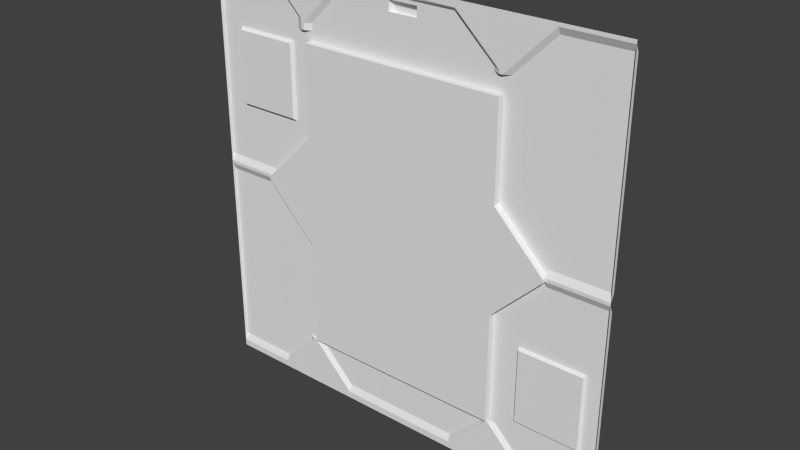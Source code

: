 # Source: eng1_9.blend  (saved by Blender 2.76.0; exported with 4.5.12 LTS)
import bpy
from mathutils import Matrix  # noqa: F401  (used for matrix-valued properties, if any)

bpy.ops.wm.read_factory_settings(use_empty=True)
scene = bpy.context.scene
scene.name = 'Scene'

# ---- collections
col_collection_1 = bpy.data.collections.new('Collection 1'); scene.collection.children.link(col_collection_1)

# ---- materials (node trees are filled in below, after node groups)
mat_eng1_5 = bpy.data.materials.new('eng1_5')
mat_eng1_5.alpha_threshold = 0.0
mat_eng1_5.use_transparent_shadow = False
mat_eng1_5.roughness = 0.5
mat_eng1_5.specular_intensity = 0.0

# ---- material node trees

# ---- world
world_world = bpy.data.worlds.new('World'); scene.world = world_world
world_world.color = (0.05088, 0.05088, 0.05088)
world_world.use_sun_shadow = False
world_world.sun_shadow_jitter_overblur = 0.0
world_world.cycles.sampling_method = 'MANUAL'
world_world.cycles.sample_map_resolution = 256

# ---- meshes
me_eng1_5 = bpy.data.meshes.new('eng1_5')
me_eng1_5.from_pydata([(1.28, -1.26, 0.06), (1.28, -1.26, -1.2), (-0.64, -1.28, 0.94), (-0.66, -1.28, 0.94), (-1.28, -1.26, -1.2), (1.28, -1.28, -1.28), (-1.28, -1.28, -1.28), (1.28, -1.28, 1.28), (-1.28, -1.28, 1.28), (1.28, -1.28, 0.0), (-1.28, -1.28, 0.0), (-1.28, -1.28, 0.02), (1.28, -1.28, 0.02), (-1.28, -1.28, 1.26), (1.28, -1.28, 1.26), (-0.7, -1.26, 0.94), (-1.28, -1.26, 0.06), (1.28, -1.26, -0.04), (-1.28, -1.26, -0.04), (-0.94, -1.26, 0.0), (1.28, -1.28, -1.24), (-1.28, -1.28, -1.24), (0.34, -1.28, 1.26), (0.34, -1.28, 1.24), (0.9, -1.28, 1.26), (0.62, -1.28, 0.98), (-0.64, -1.28, 0.98), (0.6, -1.26, 0.98), (0.66, -1.26, 0.98), (-0.6, -1.26, 0.98), (0.88, -1.28, -1.24), (0.6, -1.28, 0.98), (0.56, -1.26, 0.98), (0.36, -1.28, -1.24), (-1.28, -1.26, 1.22), (0.34, -1.26, 1.22), (0.9, -1.26, 1.22), (1.28, -1.26, 1.22), (0.6, -1.28, 1.0), (-0.66, -1.28, 1.0), (0.56, -1.26, 1.0), (-0.7, -1.26, 1.0), (-0.66, -1.26, 0.94), (-0.38, -1.28, -1.24), (-0.36, -1.28, 1.26), (-0.36, -1.26, 1.22), (-0.9, -1.28, -1.24), (-0.92, -1.28, 1.26), (-0.6, -1.26, 0.94), (-0.92, -1.26, 1.22), (0.62, -1.28, -0.98), (-0.64, -1.28, -0.98), (0.66, -1.26, -0.98), (-0.6, -1.26, -0.98), (0.6, -1.28, -1.0), (-0.66, -1.28, -1.0), (0.56, -1.26, -1.0), (-0.7, -1.26, -1.0), (-0.66, -1.28, -0.98), (-0.7, -1.26, -0.98), (-0.9, -1.26, -1.2), (0.62, -1.26, -0.98), (-0.94, -1.26, 0.02), (0.88, -1.26, -1.2), (0.36, -1.26, -1.2), (-0.38, -1.26, -1.2), (-0.94, -1.26, -0.04), (-0.94, -1.28, 0.02), (-0.94, -1.26, 0.06), (-0.94, -1.28, 0.0), (-0.07996, -1.26, 1.2), (-0.07998, -1.26, 1.14), (0.09997, -1.26, 1.14), (0.09996, -1.26, 1.2), (-0.06003, -1.26, 1.14), (-0.06003, -1.238, 1.133), (0.07999, -1.26, 1.14), (0.07999, -1.238, 1.133), (-0.07996, -1.25, 1.2), (-0.07998, -1.25, 1.14), (0.07999, -1.23, 1.137), (0.09997, -1.25, 1.14), (0.09996, -1.25, 1.2), (-0.06003, -1.23, 1.137), (-0.05998, -1.23, 1.17), (0.08001, -1.23, 1.17), (0.6, -1.28, -0.98), (0.56, -1.26, -0.98), (0.92, -1.26, 0.06), (0.92, -1.28, 0.02), (0.92, -1.28, 0.0), (0.92, -1.26, -0.04), (0.92, -1.26, 0.02), (0.92, -1.26, 0.0), (-1.28, -1.26, 0.8601), (-1.14, -1.26, 0.86), (-1.14, -1.26, 0.3998), (-0.74, -1.26, 0.86), (-0.74, -1.26, 0.3998), (-0.753, -1.28, 0.845), (-1.127, -1.28, 0.845), (-0.753, -1.28, 0.4148), (-1.127, -1.28, 0.4148), (1.28, -1.26, -0.44), (1.28, -1.26, -0.9011), (1.18, -1.26, -0.44), (1.18, -1.26, -0.9011), (0.78, -1.26, -0.44), (0.78, -1.26, -0.9011), (0.789, -1.28, -0.4503), (1.171, -1.28, -0.4503), (0.789, -1.28, -0.8908), (1.171, -1.28, -0.8908), (0.62, -1.26, -0.9601), (0.62, -1.26, 0.8801), (0.56, -1.26, -0.9601), (0.6, -1.26, 0.8801), (-0.6, -1.26, 0.8801), (-0.6, -1.26, -0.9601), (0.56, -1.26, 0.8801), (-0.6199, -1.26, -0.9601), (-0.6199, -1.26, 0.8801), (-0.66, -1.26, -0.32), (-0.7, -1.26, -0.28), (-0.7, -1.26, -0.9601), (-0.6199, -1.26, -0.3201), (-0.66, -1.26, -0.9601), (-0.6199, -1.26, 0.3401), (0.62, -1.26, 0.32), (0.66, -1.26, 0.32), (0.66, -1.26, -0.3), (0.62, -1.26, -0.3), (-0.94, -1.302, -5.762e-09), (-0.94, -1.302, 0.02), (0.92, -1.302, 0.02), (0.92, -1.302, -5.762e-09), (0.62, -1.302, -0.3), (0.62, -1.302, 0.32), (0.62, -1.302, 0.8801), (-0.6199, -1.302, -0.9601), (0.62, -1.302, -0.9601), (-0.6199, -1.302, 0.8801), (-0.6199, -1.302, 0.3401), (-0.6199, -1.302, -0.3201), (-0.66, -1.26, 0.34)], [], [(30, 50, 63), (10, 69, 66), (143, 132, 133), (26, 44, 45), (64, 56, 54), (92, 134, 137), (61, 52, 50), (44, 23, 45), (38, 31, 32), (23, 38, 40), (4, 123, 124), (16, 68, 67), (46, 21, 4), (36, 28, 25), (37, 14, 12), (1, 20, 30), (15, 41, 39), (65, 64, 33), (36, 24, 14), (124, 60, 4), (42, 3, 2), (39, 41, 49), (29, 2, 26), (94, 11, 13), (129, 28, 37), (49, 97, 95), (51, 53, 65), (2, 29, 48), (50, 52, 63), (46, 60, 57), (143, 133, 142), (142, 137, 143), (94, 34, 95), (114, 27, 28), (4, 21, 10), (108, 113, 107), (69, 10, 11), (0, 37, 12), (47, 49, 34), (95, 34, 49), (134, 135, 137), (59, 126, 53), (75, 83, 80), (35, 73, 70), (70, 78, 79), (72, 81, 82), (75, 79, 83), (82, 85, 84), (84, 85, 80), (84, 83, 79), (85, 82, 81), (70, 73, 82), (81, 77, 80), (76, 77, 81), (74, 75, 77), (74, 71, 79), (113, 140, 136), (125, 19, 132), (58, 59, 53), (124, 59, 60), (59, 58, 55), (44, 22, 23), (138, 141, 119), (37, 36, 14), (87, 61, 86), (121, 42, 48), (33, 64, 54), (29, 26, 45), (127, 142, 133), (23, 22, 38), (35, 45, 23), (37, 0, 129), (44, 8, 22), (31, 27, 32), (40, 38, 32), (60, 46, 4), (15, 97, 41), (33, 30, 5), (49, 41, 97), (91, 90, 9), (87, 86, 54), (40, 35, 23), (25, 28, 27), (93, 92, 89), (89, 12, 9), (55, 46, 57), (88, 0, 12), (43, 65, 33), (142, 141, 138), (63, 1, 30), (2, 48, 42), (69, 67, 19), (115, 113, 61), (24, 36, 25), (120, 125, 143), (140, 139, 143), (43, 51, 65), (97, 98, 101), (99, 101, 102), (96, 102, 101), (96, 95, 100), (97, 99, 100), (105, 106, 112), (103, 104, 106), (66, 123, 18), (142, 138, 137), (106, 1, 63), (18, 123, 4), (110, 112, 111), (107, 105, 110), (108, 107, 109), (108, 111, 112), (128, 92, 137), (128, 137, 138), (13, 34, 94), (119, 117, 74), (11, 16, 67), (98, 68, 96), (93, 135, 134), (115, 64, 65), (19, 62, 133), (42, 15, 3), (103, 20, 104), (119, 32, 27), (50, 86, 61), (47, 39, 49), (93, 91, 130), (28, 36, 37), (122, 126, 124), (3, 15, 39), (136, 135, 93), (126, 122, 125), (57, 60, 59), (94, 16, 11), (136, 140, 143), (121, 141, 142), (91, 105, 107), (125, 122, 123), (118, 139, 115), (128, 129, 88), (62, 68, 144), (18, 10, 66), (88, 129, 0), (137, 135, 136), (136, 143, 137), (28, 129, 114), (114, 116, 27), (129, 128, 114), (18, 4, 10), (130, 107, 131), (108, 52, 113), (61, 113, 52), (131, 107, 113), (67, 69, 11), (13, 47, 34), (118, 53, 120), (59, 124, 126), (126, 120, 53), (77, 75, 80), (35, 72, 73), (70, 45, 35), (71, 70, 79), (73, 72, 82), (78, 82, 84), (83, 84, 80), (78, 84, 79), (80, 85, 81), (78, 70, 82), (72, 76, 81), (76, 74, 77), (75, 74, 79), (131, 113, 136), (143, 125, 132), (51, 58, 53), (57, 59, 55), (117, 119, 141), (116, 114, 138), (138, 119, 116), (121, 117, 141), (121, 127, 144), (48, 117, 121), (121, 144, 42), (62, 127, 133), (24, 25, 38), (26, 2, 3), (25, 31, 38), (26, 3, 39), (24, 38, 22), (44, 26, 39), (24, 22, 7), (7, 14, 24), (13, 8, 47), (44, 39, 47), (47, 8, 44), (7, 22, 8), (5, 6, 33), (55, 58, 51), (6, 21, 46), (55, 51, 43), (30, 20, 5), (46, 55, 43), (86, 50, 54), (6, 46, 43), (54, 50, 30), (6, 43, 33), (33, 54, 30), (17, 91, 9), (56, 87, 54), (31, 25, 27), (89, 90, 93), (91, 93, 90), (92, 88, 89), (90, 89, 9), (89, 88, 12), (62, 19, 67), (66, 69, 19), (67, 68, 62), (87, 115, 61), (139, 120, 143), (99, 97, 101), (100, 99, 102), (98, 96, 101), (102, 96, 100), (95, 97, 100), (110, 105, 112), (105, 103, 106), (63, 52, 108), (108, 106, 63), (104, 1, 106), (109, 110, 111), (109, 107, 110), (111, 108, 109), (106, 108, 112), (114, 128, 138), (32, 119, 72), (74, 76, 119), (29, 45, 48), (71, 48, 45), (45, 70, 71), (119, 76, 72), (35, 40, 32), (71, 117, 48), (72, 35, 32), (74, 117, 71), (98, 97, 144), (94, 95, 96), (97, 15, 42), (16, 94, 96), (97, 42, 144), (16, 96, 68), (144, 68, 98), (92, 93, 134), (53, 118, 65), (115, 87, 64), (56, 64, 87), (65, 118, 115), (132, 19, 133), (1, 104, 20), (103, 17, 9), (9, 20, 103), (116, 119, 27), (131, 93, 130), (123, 122, 124), (131, 136, 93), (120, 126, 125), (127, 121, 142), (107, 130, 91), (91, 17, 105), (103, 105, 17), (123, 66, 19), (19, 125, 123), (113, 115, 140), (118, 120, 139), (139, 140, 115), (92, 128, 88), (127, 62, 144)])
_uv = me_eng1_5.uv_layers.new(name='UVMap')
_uv.uv.foreach_set('vector', [0.2233, 0.1014, 0.2358, 0.1139, 0.2233, 0.1033, 1.0, 0.5, 0.8672, 0.5, 0.8672, 0.4844, 0.7341, 0.376, 0.8549, 0.4999, 0.8549, 0.5076, 0.6943, 0.921, 0.6829, 0.9324, 0.6829, 0.9307, 0.3129, 0.07916, 0.3307, 0.06132, 0.3343, 0.06132, 0.2334, 0.0581, 0.2334, 0.0581, 0.2417, 0.06619, 0.257, 0.1132, 0.2511, 0.1132, 0.257, 0.1132, 0.5424, 0.9914, 0.4627, 0.9892, 0.5424, 0.9869, 0.2656, 0.8906, 0.2656, 0.8828, 0.2812, 0.8828, 0.3409, 0.9546, 0.3152, 0.931, 0.3192, 0.931, 0.9935, 0.04419, 0.7799, 0.383, 0.7799, 0.1326, 1.0, 0.5234, 0.8672, 0.5234, 0.8672, 0.5078, 0.9114, 0.02193, 0.9401, 0.02193, 0.9401, 0.02495, 0.1818, 0.9375, 0.2008, 0.9186, 0.204, 0.9186, 0.0, 0.9766, 0.0, 0.9922, 0.0, 0.5078, 0.06934, 0.01933, 0.06934, 0.01796, 0.08307, 0.01796, 0.7643, 0.8742, 0.7643, 0.881, 0.7597, 0.881, 0.6398, 0.02837, 0.6345, 0.02837, 0.6345, 0.02809, 0.09552, 0.9859, 0.09552, 0.9906, 0.05115, 0.9906, 0.7799, 0.1326, 0.8536, 0.04419, 0.9935, 0.04419, 0.7425, 0.8714, 0.7425, 0.8714, 0.7409, 0.8714, 0.8096, 0.9251, 0.8123, 0.9251, 0.8269, 0.9397, 0.7307, 0.8804, 0.7393, 0.8718, 0.7393, 0.8804, 1.0, 0.836, 1.0, 0.5078, 1.0, 0.9922, 0.2319, 0.6356, 0.2319, 0.8715, 0.01031, 0.9573, 0.8732, 0.9674, 0.8093, 0.8438, 0.951, 0.8438, 0.7242, 0.1156, 0.7238, 0.1156, 0.7216, 0.1133, 0.75, 0.8672, 0.7344, 0.8828, 0.7344, 0.8672, 0.2358, 0.1139, 0.2339, 0.1139, 0.2233, 0.1033, 0.8158, 0.0627, 0.8158, 0.06423, 0.8082, 0.07189, 0.7341, 0.376, 0.8549, 0.5076, 0.7341, 0.6315, 0.7341, 0.6315, 0.2661, 0.6237, 0.7341, 0.376, 0.9983, 0.8423, 0.9983, 0.9674, 0.951, 0.8438, 0.2578, 0.8438, 0.2656, 0.8828, 0.2422, 0.8828, 1.0, 0.03125, 1.0, 0.01562, 1.0, 0.5, 0.1961, 0.1471, 0.2578, 0.125, 0.1961, 0.3291, 0.8672, 0.5, 1.0, 0.5, 1.0, 0.5078, 0.0, 0.5234, 0.0, 0.9766, 0.0, 0.5078, 0.9178, 0.9902, 0.9178, 0.9874, 0.9436, 0.9874, 0.951, 0.8438, 0.9983, 0.9674, 0.8732, 0.9674, 0.1529, 0.5076, 0.1529, 0.4999, 0.2661, 0.6237, 0.7734, 0.1172, 0.7578, 0.125, 0.7344, 0.1172, 0.5234, 0.9425, 0.5234, 0.9442, 0.4688, 0.9442, 0.3672, 0.9766, 0.461, 0.9687, 0.5312, 0.9687, 0.5312, 0.9687, 0.5312, 0.9687, 0.5312, 0.9453, 0.4609, 0.9453, 0.4609, 0.9453, 0.461, 0.9687, 0.5234, 0.9425, 0.5312, 0.9453, 0.5234, 0.9442, 0.461, 0.9687, 0.4687, 0.957, 0.5234, 0.957, 0.5234, 0.957, 0.4687, 0.957, 0.4688, 0.9442, 0.5234, 0.957, 0.5234, 0.9442, 0.5312, 0.9453, 0.4687, 0.957, 0.461, 0.9687, 0.4609, 0.9453, 0.5312, 0.9687, 0.461, 0.9687, 0.461, 0.9687, 0.4609, 0.9453, 0.4688, 0.9425, 0.4688, 0.9442, 0.4688, 0.9453, 0.4688, 0.9425, 0.4609, 0.9453, 0.5234, 0.9453, 0.5234, 0.9425, 0.4688, 0.9425, 0.5234, 0.9453, 0.5312, 0.9453, 0.5312, 0.9453, 0.2417, 0.02974, 0.2417, 0.02974, 0.2417, 0.04854, 0.277, 0.04796, 0.2859, 0.05608, 0.2859, 0.05608, 0.7578, 0.1172, 0.7734, 0.1172, 0.7344, 0.1172, 0.7799, 0.1326, 0.7799, 0.1252, 0.8536, 0.04419, 0.7734, 0.1172, 0.7578, 0.1172, 0.7578, 0.1094, 0.5424, 0.9914, 0.4627, 0.9914, 0.4627, 0.9892, 0.2417, 0.08215, 0.277, 0.08215, 0.2434, 0.08215, 0.05115, 0.9859, 0.09552, 0.9859, 0.05115, 0.9906, 0.2659, 0.1132, 0.257, 0.1132, 0.26, 0.1132, 0.7438, 0.843, 0.7492, 0.8662, 0.7344, 0.8672, 0.3129, 0.08273, 0.3129, 0.07916, 0.3343, 0.06132, 0.6927, 0.921, 0.6943, 0.921, 0.6829, 0.9307, 0.277, 0.06677, 0.277, 0.06677, 0.286, 0.05793, 0.3409, 0.9546, 0.3409, 0.9566, 0.3152, 0.931, 0.4627, 0.9869, 0.5424, 0.9869, 0.4627, 0.9892, 0.01031, 0.9573, 0.01031, 0.5427, 0.2319, 0.6356, 0.6406, 0.9922, 1.0, 1.0, 0.3672, 0.9922, 0.271, 0.886, 0.271, 0.886, 0.2775, 0.886, 0.2812, 0.8906, 0.2656, 0.8906, 0.2812, 0.8828, 0.9114, 0.02495, 0.9114, 0.02193, 0.9401, 0.02495, 0.7968, 0.8701, 0.8093, 0.8438, 0.7968, 0.8909, 0.3594, 0.01562, 0.1562, 0.01562, 0.0, 0.0, 0.8732, 0.9674, 0.7968, 0.8909, 0.8093, 0.8438, 0.0876, 0.4935, 0.0876, 0.4974, 0.0519, 0.4974, 0.2819, 0.1153, 0.2767, 0.1153, 0.2767, 0.1127, 0.3192, 0.931, 0.3409, 0.9526, 0.3409, 0.9546, 0.2578, 0.8828, 0.2422, 0.8828, 0.2656, 0.8828, 0.1406, 0.5, 0.1406, 0.5078, 0.1406, 0.5078, 0.1406, 0.5078, 0.0, 0.5078, 0.0, 0.5, 0.8067, 0.07189, 0.8158, 0.0627, 0.8082, 0.07189, 0.1406, 0.5234, 0.0, 0.5234, 0.0, 0.5078, 0.6398, 0.02809, 0.6398, 0.02837, 0.6345, 0.02809, 0.7341, 0.6315, 0.7341, 0.8405, 0.2661, 0.8405, 0.08307, 0.01933, 0.06934, 0.01933, 0.08307, 0.01796, 0.7409, 0.8714, 0.7378, 0.8714, 0.7425, 0.8714, 0.8672, 0.5, 0.8672, 0.5078, 0.8672, 0.5, 0.3041, 0.1138, 0.297, 0.1138, 0.297, 0.1115, 0.1818, 0.9407, 0.1818, 0.9375, 0.204, 0.9186, 0.277, 0.02974, 0.277, 0.04796, 0.277, 0.04796, 0.2661, 0.1282, 0.7341, 0.1282, 0.7341, 0.376, 0.7216, 0.1129, 0.7242, 0.1156, 0.7216, 0.1133, 0.7534, 0.8393, 0.7534, 0.6844, 0.7534, 0.6844, 0.789, 0.8359, 0.789, 0.6562, 0.9453, 0.6562, 0.9468, 0.6544, 0.9468, 0.6544, 0.7875, 0.6544, 0.9468, 0.6544, 0.9468, 0.8377, 0.9468, 0.8377, 0.7419, 0.9533, 0.7419, 0.9533, 0.7896, 0.9533, 0.2285, 0.1084, 0.2093, 0.08699, 0.2093, 0.08699, 0.0, 0.3281, 0.0, 0.148, 0.03824, 0.1471, 0.8683, 0.4714, 0.7799, 0.383, 0.9935, 0.4714, 0.7341, 0.6315, 0.2661, 0.8405, 0.2661, 0.6237, 0.03684, 0.1436, 0.003866, 0.04376, 0.1386, 0.04376, 0.9935, 0.4714, 0.7799, 0.383, 0.9935, 0.04419, 0.03906, 0.3272, 0.03906, 0.1489, 0.1953, 0.1489, 0.2896, 0.03202, 0.2209, 0.03202, 0.2209, 0.03202, 0.2019, 0.148, 0.2019, 0.3281, 0.2019, 0.3281, 0.1953, 0.148, 0.1953, 0.148, 0.03906, 0.148, 0.2417, 0.06619, 0.2334, 0.0581, 0.2417, 0.06619, 0.2417, 0.06619, 0.2417, 0.06619, 0.2417, 0.08215, 1.0, 0.9922, 1.0, 0.9766, 1.0, 0.836, 0.2918, 0.8488, 0.713, 0.8488, 0.5227, 0.9456, 1.0, 0.5078, 1.0, 0.5234, 0.8672, 0.5078, 0.7875, 0.6544, 0.8672, 0.5234, 0.9468, 0.6544, 0.2332, 0.05708, 0.2332, 0.05708, 0.2332, 0.05765, 0.3153, 0.1239, 0.3815, 0.04452, 0.6262, 0.04452, 0.2861, 0.05708, 0.2861, 0.05765, 0.2861, 0.05765, 0.7425, 0.8714, 0.7456, 0.8714, 0.7425, 0.8714, 0.0, 0.3281, 0.0, 0.01562, 0.0, 0.148, 0.265, 0.8574, 0.265, 0.8693, 0.2603, 0.8693, 0.257, 0.1132, 0.26, 0.1132, 0.257, 0.1132, 0.8269, 0.9423, 0.8096, 0.9251, 0.8269, 0.9397, 0.1936, 0.4362, 0.1935, 0.436, 0.2013, 0.4282, 0.2319, 0.8715, 0.1461, 0.9573, 0.01031, 0.9573, 0.7767, 0.3583, 0.7767, 0.1481, 0.7898, 0.1481, 0.7597, 0.8742, 0.7643, 0.8742, 0.7597, 0.881, 0.2417, 0.04854, 0.2332, 0.05616, 0.2332, 0.05616, 0.7489, 0.1415, 0.7489, 0.3585, 0.7438, 0.3585, 0.7799, 0.1179, 0.8536, 0.04419, 0.7799, 0.1252, 1.0, 0.836, 1.0, 0.5234, 1.0, 0.5078, 0.2661, 0.3837, 0.2661, 0.1282, 0.7341, 0.376, 0.277, 0.08215, 0.277, 0.08215, 0.277, 0.06677, 0.1314, 0.4785, 0.03675, 0.3349, 0.1827, 0.3349, 0.7938, 0.4154, 0.7967, 0.4154, 0.7996, 0.4183, 0.2765, 0.02974, 0.277, 0.02974, 0.2434, 0.02974, 0.2097, 0.5795, 0.2065, 0.5795, 0.1864, 0.5579, 0.8179, 0.5598, 0.8183, 0.5624, 0.7944, 0.5863, 1.0, 0.4844, 1.0, 0.5, 0.8672, 0.4844, 0.139, 0.5427, 0.2319, 0.6356, 0.01031, 0.5427, 0.2661, 0.6237, 0.1529, 0.4999, 0.2661, 0.3837, 0.2661, 0.3837, 0.7341, 0.376, 0.2661, 0.6237, 0.2422, 0.8828, 0.2422, 0.625, 0.2578, 0.8438, 0.2578, 0.8438, 0.2656, 0.8438, 0.2656, 0.8828, 0.2422, 0.625, 0.2578, 0.625, 0.2578, 0.8438, 1.0, 0.4844, 1.0, 0.03125, 1.0, 0.5, 0.2422, 0.3828, 0.1961, 0.3291, 0.2578, 0.3828, 0.1961, 0.1471, 0.2422, 0.1172, 0.2578, 0.125, 0.2578, 0.1172, 0.2578, 0.125, 0.2422, 0.1172, 0.2578, 0.3828, 0.1961, 0.3291, 0.2578, 0.125, 0.8672, 0.5078, 0.8672, 0.5, 1.0, 0.5078, 0.9436, 0.9902, 0.9178, 0.9902, 0.9436, 0.9874, 0.7344, 0.125, 0.7344, 0.1172, 0.7422, 0.125, 0.7734, 0.1172, 0.7734, 0.125, 0.7578, 0.125, 0.7578, 0.125, 0.7422, 0.125, 0.7344, 0.1172, 0.4688, 0.9425, 0.5234, 0.9425, 0.4688, 0.9442, 0.3672, 0.9766, 0.4609, 0.9453, 0.461, 0.9687, 0.5312, 0.9687, 0.6406, 0.9766, 0.3672, 0.9766, 0.5312, 0.9453, 0.5312, 0.9687, 0.5312, 0.9453, 0.461, 0.9687, 0.4609, 0.9453, 0.461, 0.9687, 0.5312, 0.9687, 0.461, 0.9687, 0.5234, 0.957, 0.5234, 0.9442, 0.5234, 0.957, 0.4688, 0.9442, 0.5312, 0.9687, 0.5234, 0.957, 0.5312, 0.9453, 0.4688, 0.9442, 0.4687, 0.957, 0.4609, 0.9453, 0.5312, 0.9687, 0.5312, 0.9687, 0.461, 0.9687, 0.4609, 0.9453, 0.4688, 0.9453, 0.4609, 0.9453, 0.4688, 0.9453, 0.5234, 0.9453, 0.4688, 0.9425, 0.5234, 0.9425, 0.5234, 0.9453, 0.5312, 0.9453, 0.2417, 0.04854, 0.2417, 0.02974, 0.2417, 0.04854, 0.277, 0.04796, 0.277, 0.04796, 0.2859, 0.05608, 0.75, 0.1172, 0.7578, 0.1172, 0.7344, 0.1172, 0.7734, 0.1094, 0.7734, 0.1172, 0.7578, 0.1094, 0.2765, 0.08215, 0.2434, 0.08215, 0.277, 0.08215, 0.2423, 0.08215, 0.2417, 0.08215, 0.2417, 0.08215, 0.2417, 0.08215, 0.2434, 0.08215, 0.2423, 0.08215, 0.277, 0.08215, 0.2765, 0.08215, 0.277, 0.08215, 0.7438, 0.843, 0.7438, 0.6339, 0.7492, 0.6338, 0.7344, 0.8672, 0.7344, 0.8438, 0.7438, 0.843, 0.7438, 0.843, 0.7492, 0.6338, 0.7492, 0.8662, 0.286, 0.05793, 0.277, 0.06677, 0.286, 0.05793, 0.1484, 0.9922, 0.2578, 0.8828, 0.2656, 0.8906, 0.7501, 0.8857, 0.75, 0.8825, 0.7547, 0.8825, 0.2578, 0.8828, 0.2656, 0.8828, 0.2656, 0.8906, 0.7501, 0.8857, 0.7547, 0.8825, 0.7548, 0.8904, 0.1484, 0.9922, 0.2656, 0.8906, 0.3672, 0.9922, 0.6406, 0.9922, 0.7501, 0.8857, 0.7548, 0.8904, 0.1484, 0.9922, 0.3672, 0.9922, 0.0, 1.0, 0.0, 1.0, 0.0, 0.9922, 0.1484, 0.9922, 1.0, 0.9922, 1.0, 1.0, 0.8594, 0.9922, 0.6406, 0.9922, 0.7548, 0.8904, 0.8594, 0.9922, 0.8594, 0.9922, 1.0, 1.0, 0.6406, 0.9922, 0.0, 1.0, 0.3672, 0.9922, 1.0, 1.0, 0.0, 0.0, 1.0, 0.0, 0.3594, 0.01562, 0.7578, 0.1094, 0.7578, 0.1172, 0.75, 0.1172, 1.0, 0.0, 1.0, 0.01562, 0.8516, 0.01562, 0.7578, 0.1094, 0.75, 0.1172, 0.6484, 0.01562, 0.1562, 0.01562, 0.0, 0.01562, 0.0, 0.0, 0.8516, 0.01562, 0.7578, 0.1094, 0.6484, 0.01562, 0.2656, 0.1172, 0.2578, 0.1172, 0.2656, 0.1094, 1.0, 0.0, 0.8516, 0.01562, 0.6484, 0.01562, 0.2656, 0.1094, 0.2578, 0.1172, 0.1562, 0.01562, 1.0, 0.0, 0.6484, 0.01562, 0.3594, 0.01562, 0.3594, 0.01562, 0.2656, 0.1094, 0.1562, 0.01562, 0.0519, 0.4935, 0.0876, 0.4935, 0.0519, 0.4974, 0.2819, 0.1127, 0.2819, 0.1153, 0.2767, 0.1127, 0.2656, 0.8828, 0.2578, 0.8828, 0.2656, 0.8828, 0.1406, 0.5078, 0.1406, 0.5, 0.1406, 0.5, 0.1406, 0.4844, 0.1406, 0.5, 0.1406, 0.5, 0.1406, 0.5078, 0.1406, 0.5234, 0.1406, 0.5078, 0.1406, 0.5, 0.1406, 0.5078, 0.0, 0.5, 0.1406, 0.5078, 0.1406, 0.5234, 0.0, 0.5078, 0.8672, 0.5078, 0.8672, 0.5, 0.8672, 0.5078, 0.8672, 0.4844, 0.8672, 0.5, 0.8672, 0.5, 0.8672, 0.5078, 0.8672, 0.5234, 0.8672, 0.5078, 0.3041, 0.1115, 0.3041, 0.1138, 0.297, 0.1115, 0.277, 0.02974, 0.277, 0.02974, 0.277, 0.04796, 0.7534, 0.8393, 0.7534, 0.8393, 0.7534, 0.6844, 0.9453, 0.8359, 0.789, 0.8359, 0.9453, 0.6562, 0.7875, 0.6544, 0.9468, 0.6544, 0.7875, 0.6544, 0.9468, 0.6544, 0.9468, 0.6544, 0.9468, 0.8377, 0.7896, 0.9533, 0.7419, 0.9533, 0.7896, 0.9533, 0.2285, 0.1084, 0.2285, 0.1084, 0.2093, 0.08699, 0.03824, 0.3291, 0.0, 0.3281, 0.03824, 0.1471, 0.1386, 0.04376, 0.2127, 0.1179, 0.173, 0.1436, 0.173, 0.1436, 0.03684, 0.1436, 0.1386, 0.04376, 0.003866, 0.1445, 0.003866, 0.04376, 0.03684, 0.1436, 0.1953, 0.3272, 0.03906, 0.3272, 0.1953, 0.1489, 0.2896, 0.03202, 0.2896, 0.03202, 0.2209, 0.03202, 0.2019, 0.148, 0.2019, 0.148, 0.2019, 0.3281, 0.03906, 0.148, 0.1953, 0.148, 0.03906, 0.148, 0.2417, 0.08215, 0.2417, 0.06619, 0.2417, 0.08215, 0.2918, 0.886, 0.2918, 0.8488, 0.4631, 0.9456, 0.5227, 0.9456, 0.4706, 0.9456, 0.2918, 0.8488, 0.713, 0.886, 0.6236, 0.9754, 0.713, 0.8711, 0.5301, 0.9456, 0.713, 0.8711, 0.6236, 0.9754, 0.6236, 0.9754, 0.5301, 0.9679, 0.5301, 0.9456, 0.2918, 0.8488, 0.4706, 0.9456, 0.4631, 0.9456, 0.3737, 0.9754, 0.2918, 0.8934, 0.2918, 0.886, 0.5301, 0.9456, 0.713, 0.8488, 0.713, 0.8711, 0.4631, 0.9456, 0.3737, 0.9754, 0.2918, 0.886, 0.5227, 0.9456, 0.713, 0.8488, 0.5301, 0.9456, 0.7875, 0.6544, 0.7875, 0.8377, 0.7578, 0.6328, 1.0, 0.836, 0.9468, 0.8377, 0.9468, 0.6544, 0.7875, 0.8377, 0.7734, 0.8672, 0.7578, 0.8672, 1.0, 0.5234, 1.0, 0.836, 0.9468, 0.6544, 0.7875, 0.8377, 0.7578, 0.8672, 0.7578, 0.6328, 1.0, 0.5234, 0.9468, 0.6544, 0.8672, 0.5234, 0.7578, 0.6328, 0.8672, 0.5234, 0.7875, 0.6544, 0.2332, 0.05765, 0.2332, 0.05708, 0.2332, 0.05765, 0.699, 0.1173, 0.699, 0.1239, 0.6262, 0.04452, 0.3153, 0.1239, 0.3153, 0.1173, 0.3815, 0.04452, 0.3153, 0.1107, 0.3815, 0.04452, 0.3153, 0.1173, 0.6262, 0.04452, 0.699, 0.1239, 0.3153, 0.1239, 0.2861, 0.05708, 0.2861, 0.05708, 0.2861, 0.05765, 0.0, 0.03125, 0.0, 0.148, 0.0, 0.01562, 0.0, 0.3281, 0.0, 0.4844, 0.0, 0.5, 0.0, 0.5, 0.0, 0.01562, 0.0, 0.3281, 0.2603, 0.8574, 0.265, 0.8574, 0.2603, 0.8693, 0.2025, 0.4282, 0.1936, 0.4362, 0.2013, 0.4282, 0.7898, 0.3714, 0.7767, 0.3583, 0.7898, 0.1481, 0.2417, 0.04854, 0.2417, 0.04854, 0.2332, 0.05616, 0.7438, 0.1415, 0.7489, 0.1415, 0.7438, 0.3585, 0.277, 0.06677, 0.277, 0.08215, 0.277, 0.06677, 0.1827, 0.3349, 0.2252, 0.3846, 0.1314, 0.4785, 0.1314, 0.4785, 0.001411, 0.4785, 0.03675, 0.3349, 0.001411, 0.3341, 0.03675, 0.3349, 0.001411, 0.4785, 0.7996, 0.4183, 0.8164, 0.4346, 0.8164, 0.436, 0.8164, 0.436, 0.7938, 0.4154, 0.7996, 0.4183, 0.2417, 0.02974, 0.2434, 0.02974, 0.2417, 0.02974, 0.2765, 0.02974, 0.277, 0.02974, 0.277, 0.02974, 0.277, 0.02974, 0.2417, 0.02974, 0.2434, 0.02974, 0.1864, 0.5567, 0.2097, 0.5795, 0.1864, 0.5579, 0.7909, 0.5863, 0.8179, 0.5598, 0.7944, 0.5863])
me_eng1_5.materials.append(mat_eng1_5)
me_eng1_5.use_remesh_preserve_volume = False
me_eng1_5.use_remesh_preserve_attributes = False
me_eng1_5.use_mirror_vertex_groups = False
me_eng1_5.update()

# ---- objects
ob_eng1_5_mesh = bpy.data.objects.new('eng1_5_mesh', me_eng1_5)

# ---- transforms, parenting, visibility, modifiers, constraints
ob_eng1_5_mesh.location = (0.0, 0.0, 0.0)
ob_eng1_5_mesh.lineart.crease_threshold = 0.0

# ---- collection membership
col_collection_1.objects.link(ob_eng1_5_mesh)

# ---- scene / render settings (as saved in the file)
scene.frame_start = 1; scene.frame_end = 2; scene.frame_set(1)
scene.render.engine = 'BLENDER_EEVEE_NEXT'
scene.render.resolution_percentage = 50
scene.render.dither_intensity = 0.0
scene.cycles.use_denoising = False
scene.cycles.samples = 10
scene.cycles.sampling_pattern = 'TABULATED_SOBOL'
scene.cycles.light_sampling_threshold = 0.0
scene.cycles.use_adaptive_sampling = False
scene.cycles.use_light_tree = False
scene.cycles.blur_glossy = 0.0
scene.cycles.pixel_filter_type = 'GAUSSIAN'
scene.cycles.sample_clamp_indirect = 0.0
scene.view_settings.view_transform = 'Standard'
bpy.context.view_layer.update()

# ---- added for rendering (the .blend has no active camera and no usable light): camera, sun
cam_auto = bpy.data.cameras.new('AutoCamera')
cam_auto.lens = 50.0
cam_auto.sensor_width = 36.0
cam_auto.clip_end = 1000.0
ob_auto_camera = bpy.data.objects.new('AutoCamera', cam_auto)
scene.collection.objects.link(ob_auto_camera)
ob_auto_camera.location = (3.35033, -5.2864, 2.68027)
ob_auto_camera.rotation_euler = (1.09748, -7.21219e-08, 0.694738)
scene.camera = ob_auto_camera
light_auto_sun = bpy.data.lights.new('AutoSun', 'SUN')
light_auto_sun.energy = 3.0
light_auto_sun.angle = 0.0523599
ob_auto_sun = bpy.data.objects.new('AutoSun', light_auto_sun)
scene.collection.objects.link(ob_auto_sun)
ob_auto_sun.rotation_euler = (0.872665, 0.174533, 0.523599)
bpy.context.view_layer.update()
